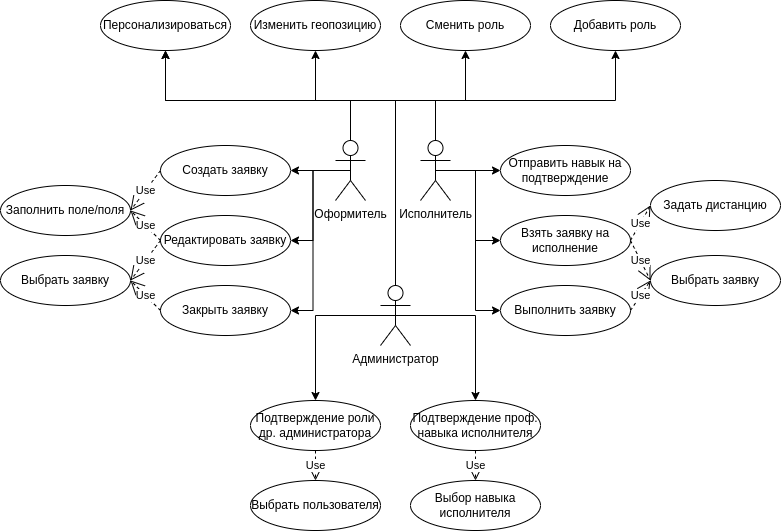

The diagram above was exported from draw.io. Its source (the exported page's mxGraphModel, read from the mxfile embedded in the PNG):
<mxGraphModel dx="980" dy="607" grid="1" gridSize="10" guides="1" tooltips="1" connect="1" arrows="1" fold="1" page="1" pageScale="1" pageWidth="1169" pageHeight="1654" math="0" shadow="0">
  <root>
    <mxCell id="0" />
    <mxCell id="1" parent="0" />
    <mxCell id="_pGJPzE6rcrJMIsq3IZF-5" style="edgeStyle=orthogonalEdgeStyle;rounded=0;orthogonalLoop=1;jettySize=auto;html=1;exitX=0.5;exitY=0.5;exitDx=0;exitDy=0;exitPerimeter=0;entryX=1;entryY=0.5;entryDx=0;entryDy=0;endArrow=classic;endFill=1;" parent="1" source="YDNZX8T4ypmpoEUt-9eZ-1" target="90uJs308uGPQrwaR0AYC-1" edge="1">
      <mxGeometry relative="1" as="geometry" />
    </mxCell>
    <mxCell id="_pGJPzE6rcrJMIsq3IZF-6" style="edgeStyle=orthogonalEdgeStyle;rounded=0;orthogonalLoop=1;jettySize=auto;html=1;exitX=0.5;exitY=0.5;exitDx=0;exitDy=0;exitPerimeter=0;entryX=1;entryY=0.5;entryDx=0;entryDy=0;endArrow=classic;endFill=1;" parent="1" source="YDNZX8T4ypmpoEUt-9eZ-1" target="9_X48Y0m-7J5E2Ryn9Va-1" edge="1">
      <mxGeometry relative="1" as="geometry" />
    </mxCell>
    <mxCell id="_pGJPzE6rcrJMIsq3IZF-7" style="edgeStyle=orthogonalEdgeStyle;rounded=0;orthogonalLoop=1;jettySize=auto;html=1;exitX=0.5;exitY=0.5;exitDx=0;exitDy=0;exitPerimeter=0;entryX=1;entryY=0.5;entryDx=0;entryDy=0;endArrow=classic;endFill=1;" parent="1" source="YDNZX8T4ypmpoEUt-9eZ-1" target="uYdgxrUYO61e2ay2mV0Z-12" edge="1">
      <mxGeometry relative="1" as="geometry" />
    </mxCell>
    <mxCell id="wvqucWeXqU39chLSuPAe-7" style="edgeStyle=orthogonalEdgeStyle;rounded=0;orthogonalLoop=1;jettySize=auto;html=1;exitX=0.5;exitY=0;exitDx=0;exitDy=0;exitPerimeter=0;entryX=0.5;entryY=1;entryDx=0;entryDy=0;endArrow=classic;endFill=1;" parent="1" source="YDNZX8T4ypmpoEUt-9eZ-1" target="6ezgpnu4EglSkfpO6tcN-1" edge="1">
      <mxGeometry relative="1" as="geometry">
        <Array as="points">
          <mxPoint x="490" y="130" />
          <mxPoint x="305" y="130" />
        </Array>
      </mxGeometry>
    </mxCell>
    <mxCell id="YDNZX8T4ypmpoEUt-9eZ-1" value="Оформитель" style="shape=umlActor;verticalLabelPosition=bottom;verticalAlign=top;html=1;outlineConnect=0;" parent="1" vertex="1">
      <mxGeometry x="475" y="170" width="30" height="60" as="geometry" />
    </mxCell>
    <mxCell id="wvqucWeXqU39chLSuPAe-2" style="edgeStyle=orthogonalEdgeStyle;rounded=0;orthogonalLoop=1;jettySize=auto;html=1;exitX=0.5;exitY=0.5;exitDx=0;exitDy=0;exitPerimeter=0;entryX=0;entryY=0.5;entryDx=0;entryDy=0;endArrow=classic;endFill=1;" parent="1" source="1Uv_ibrt-NRKYdARD_FV-1" target="wvqucWeXqU39chLSuPAe-1" edge="1">
      <mxGeometry relative="1" as="geometry" />
    </mxCell>
    <mxCell id="wvqucWeXqU39chLSuPAe-5" style="edgeStyle=orthogonalEdgeStyle;rounded=0;orthogonalLoop=1;jettySize=auto;html=1;exitX=0.5;exitY=0.5;exitDx=0;exitDy=0;exitPerimeter=0;entryX=0;entryY=0.5;entryDx=0;entryDy=0;endArrow=classic;endFill=1;" parent="1" source="1Uv_ibrt-NRKYdARD_FV-1" target="wvqucWeXqU39chLSuPAe-3" edge="1">
      <mxGeometry relative="1" as="geometry" />
    </mxCell>
    <mxCell id="wvqucWeXqU39chLSuPAe-6" style="edgeStyle=orthogonalEdgeStyle;rounded=0;orthogonalLoop=1;jettySize=auto;html=1;exitX=0.5;exitY=0.5;exitDx=0;exitDy=0;exitPerimeter=0;entryX=0;entryY=0.5;entryDx=0;entryDy=0;endArrow=classic;endFill=1;" parent="1" source="1Uv_ibrt-NRKYdARD_FV-1" target="wvqucWeXqU39chLSuPAe-4" edge="1">
      <mxGeometry relative="1" as="geometry" />
    </mxCell>
    <mxCell id="wvqucWeXqU39chLSuPAe-8" style="edgeStyle=orthogonalEdgeStyle;rounded=0;orthogonalLoop=1;jettySize=auto;html=1;exitX=0.5;exitY=0;exitDx=0;exitDy=0;exitPerimeter=0;entryX=0.5;entryY=1;entryDx=0;entryDy=0;endArrow=classic;endFill=1;" parent="1" source="1Uv_ibrt-NRKYdARD_FV-1" target="uYdgxrUYO61e2ay2mV0Z-8" edge="1">
      <mxGeometry relative="1" as="geometry">
        <Array as="points">
          <mxPoint x="575" y="130" />
          <mxPoint x="755" y="130" />
        </Array>
      </mxGeometry>
    </mxCell>
    <mxCell id="1Uv_ibrt-NRKYdARD_FV-1" value="Исполнитель" style="shape=umlActor;verticalLabelPosition=bottom;verticalAlign=top;html=1;outlineConnect=0;" parent="1" vertex="1">
      <mxGeometry x="560" y="170" width="30" height="60" as="geometry" />
    </mxCell>
    <mxCell id="6ezgpnu4EglSkfpO6tcN-3" style="edgeStyle=orthogonalEdgeStyle;rounded=0;orthogonalLoop=1;jettySize=auto;html=1;exitX=0.5;exitY=0;exitDx=0;exitDy=0;exitPerimeter=0;entryX=0.5;entryY=1;entryDx=0;entryDy=0;endArrow=classic;endFill=1;" parent="1" source="cdASkKBAavUB2NAiNf0X-1" target="6ezgpnu4EglSkfpO6tcN-1" edge="1">
      <mxGeometry relative="1" as="geometry">
        <Array as="points">
          <mxPoint x="535" y="130" />
          <mxPoint x="305" y="130" />
        </Array>
      </mxGeometry>
    </mxCell>
    <mxCell id="uYdgxrUYO61e2ay2mV0Z-3" style="edgeStyle=orthogonalEdgeStyle;rounded=0;orthogonalLoop=1;jettySize=auto;html=1;exitX=0.5;exitY=0;exitDx=0;exitDy=0;exitPerimeter=0;entryX=0.5;entryY=1;entryDx=0;entryDy=0;endArrow=classic;endFill=1;" parent="1" source="cdASkKBAavUB2NAiNf0X-1" target="uYdgxrUYO61e2ay2mV0Z-1" edge="1">
      <mxGeometry relative="1" as="geometry">
        <Array as="points">
          <mxPoint x="535" y="130" />
          <mxPoint x="455" y="130" />
        </Array>
      </mxGeometry>
    </mxCell>
    <mxCell id="uYdgxrUYO61e2ay2mV0Z-4" style="edgeStyle=orthogonalEdgeStyle;rounded=0;orthogonalLoop=1;jettySize=auto;html=1;exitX=0.5;exitY=0;exitDx=0;exitDy=0;exitPerimeter=0;entryX=0.5;entryY=1;entryDx=0;entryDy=0;endArrow=classic;endFill=1;" parent="1" source="cdASkKBAavUB2NAiNf0X-1" target="uYdgxrUYO61e2ay2mV0Z-2" edge="1">
      <mxGeometry relative="1" as="geometry">
        <Array as="points">
          <mxPoint x="535" y="130" />
          <mxPoint x="605" y="130" />
        </Array>
      </mxGeometry>
    </mxCell>
    <mxCell id="_pGJPzE6rcrJMIsq3IZF-12" style="edgeStyle=orthogonalEdgeStyle;rounded=0;orthogonalLoop=1;jettySize=auto;html=1;exitX=0.5;exitY=0.5;exitDx=0;exitDy=0;exitPerimeter=0;entryX=0.5;entryY=0;entryDx=0;entryDy=0;endArrow=classic;endFill=1;" parent="1" source="cdASkKBAavUB2NAiNf0X-1" target="_pGJPzE6rcrJMIsq3IZF-8" edge="1">
      <mxGeometry relative="1" as="geometry">
        <Array as="points">
          <mxPoint x="455" y="345" />
        </Array>
      </mxGeometry>
    </mxCell>
    <mxCell id="wvqucWeXqU39chLSuPAe-9" style="edgeStyle=orthogonalEdgeStyle;rounded=0;orthogonalLoop=1;jettySize=auto;html=1;exitX=0.5;exitY=0.5;exitDx=0;exitDy=0;exitPerimeter=0;entryX=0.5;entryY=0;entryDx=0;entryDy=0;endArrow=classic;endFill=1;" parent="1" source="cdASkKBAavUB2NAiNf0X-1" target="_pGJPzE6rcrJMIsq3IZF-9" edge="1">
      <mxGeometry relative="1" as="geometry">
        <Array as="points">
          <mxPoint x="615" y="345" />
        </Array>
      </mxGeometry>
    </mxCell>
    <mxCell id="cdASkKBAavUB2NAiNf0X-1" value="Администратор" style="shape=umlActor;verticalLabelPosition=bottom;verticalAlign=top;html=1;outlineConnect=0;" parent="1" vertex="1">
      <mxGeometry x="520" y="315" width="30" height="60" as="geometry" />
    </mxCell>
    <mxCell id="6ezgpnu4EglSkfpO6tcN-1" value="Персонализироваться" style="ellipse;whiteSpace=wrap;html=1;" parent="1" vertex="1">
      <mxGeometry x="240" y="30" width="130" height="50" as="geometry" />
    </mxCell>
    <mxCell id="90uJs308uGPQrwaR0AYC-1" value="Создать заявку" style="ellipse;whiteSpace=wrap;html=1;" parent="1" vertex="1">
      <mxGeometry x="300" y="175" width="130" height="50" as="geometry" />
    </mxCell>
    <mxCell id="9_X48Y0m-7J5E2Ryn9Va-1" value="Редактировать заявку" style="ellipse;whiteSpace=wrap;html=1;" parent="1" vertex="1">
      <mxGeometry x="300" y="245" width="130" height="50" as="geometry" />
    </mxCell>
    <mxCell id="uYdgxrUYO61e2ay2mV0Z-1" value="Изменить геопозицию" style="ellipse;whiteSpace=wrap;html=1;" parent="1" vertex="1">
      <mxGeometry x="390" y="30" width="130" height="50" as="geometry" />
    </mxCell>
    <mxCell id="uYdgxrUYO61e2ay2mV0Z-2" value="Сменить роль" style="ellipse;whiteSpace=wrap;html=1;" parent="1" vertex="1">
      <mxGeometry x="540" y="30" width="130" height="50" as="geometry" />
    </mxCell>
    <mxCell id="uYdgxrUYO61e2ay2mV0Z-8" value="Добавить роль" style="ellipse;whiteSpace=wrap;html=1;" parent="1" vertex="1">
      <mxGeometry x="690" y="30" width="130" height="50" as="geometry" />
    </mxCell>
    <mxCell id="uYdgxrUYO61e2ay2mV0Z-10" value="Заполнить поле/поля" style="ellipse;whiteSpace=wrap;html=1;" parent="1" vertex="1">
      <mxGeometry x="140" y="215" width="130" height="50" as="geometry" />
    </mxCell>
    <mxCell id="uYdgxrUYO61e2ay2mV0Z-11" value="Выбрать заявку" style="ellipse;whiteSpace=wrap;html=1;" parent="1" vertex="1">
      <mxGeometry x="140" y="285" width="130" height="50" as="geometry" />
    </mxCell>
    <mxCell id="uYdgxrUYO61e2ay2mV0Z-12" value="Закрыть заявку" style="ellipse;whiteSpace=wrap;html=1;" parent="1" vertex="1">
      <mxGeometry x="300" y="315" width="130" height="50" as="geometry" />
    </mxCell>
    <mxCell id="_pGJPzE6rcrJMIsq3IZF-1" value="Use" style="endArrow=open;endSize=12;dashed=1;html=1;rounded=0;entryX=1;entryY=0.5;entryDx=0;entryDy=0;exitX=0;exitY=0.5;exitDx=0;exitDy=0;labelBackgroundColor=default;labelBorderColor=#FFFFFF;" parent="1" source="90uJs308uGPQrwaR0AYC-1" target="uYdgxrUYO61e2ay2mV0Z-10" edge="1">
      <mxGeometry width="160" relative="1" as="geometry">
        <mxPoint x="718.6277094698066" y="452.5184208669623" as="sourcePoint" />
        <mxPoint x="481.3722905302011" y="497.4815791330352" as="targetPoint" />
      </mxGeometry>
    </mxCell>
    <mxCell id="_pGJPzE6rcrJMIsq3IZF-2" value="Use" style="endArrow=open;endSize=12;dashed=1;html=1;rounded=0;entryX=1;entryY=0.5;entryDx=0;entryDy=0;exitX=0;exitY=0.5;exitDx=0;exitDy=0;" parent="1" source="9_X48Y0m-7J5E2Ryn9Va-1" target="uYdgxrUYO61e2ay2mV0Z-10" edge="1">
      <mxGeometry width="160" relative="1" as="geometry">
        <mxPoint x="310" y="205" as="sourcePoint" />
        <mxPoint x="280" y="245" as="targetPoint" />
      </mxGeometry>
    </mxCell>
    <mxCell id="_pGJPzE6rcrJMIsq3IZF-3" value="Use" style="endArrow=open;endSize=12;dashed=1;html=1;rounded=0;entryX=1;entryY=0.5;entryDx=0;entryDy=0;exitX=0;exitY=0.5;exitDx=0;exitDy=0;" parent="1" source="9_X48Y0m-7J5E2Ryn9Va-1" target="uYdgxrUYO61e2ay2mV0Z-11" edge="1">
      <mxGeometry width="160" relative="1" as="geometry">
        <mxPoint x="320" y="215" as="sourcePoint" />
        <mxPoint x="290" y="255" as="targetPoint" />
      </mxGeometry>
    </mxCell>
    <mxCell id="_pGJPzE6rcrJMIsq3IZF-4" value="Use" style="endArrow=open;endSize=12;dashed=1;html=1;rounded=0;exitX=0;exitY=0.5;exitDx=0;exitDy=0;entryX=1;entryY=0.5;entryDx=0;entryDy=0;" parent="1" source="uYdgxrUYO61e2ay2mV0Z-12" target="uYdgxrUYO61e2ay2mV0Z-11" edge="1">
      <mxGeometry width="160" relative="1" as="geometry">
        <mxPoint x="330" y="225" as="sourcePoint" />
        <mxPoint x="250" y="370" as="targetPoint" />
      </mxGeometry>
    </mxCell>
    <mxCell id="_pGJPzE6rcrJMIsq3IZF-8" value="Подтверждение роли др. администратора" style="ellipse;whiteSpace=wrap;html=1;" parent="1" vertex="1">
      <mxGeometry x="390" y="430" width="130" height="50" as="geometry" />
    </mxCell>
    <mxCell id="_pGJPzE6rcrJMIsq3IZF-9" value="Подтверждение проф. навыка исполнителя" style="ellipse;whiteSpace=wrap;html=1;" parent="1" vertex="1">
      <mxGeometry x="550" y="430" width="130" height="50" as="geometry" />
    </mxCell>
    <mxCell id="_pGJPzE6rcrJMIsq3IZF-13" value="Выбрать пользователя" style="ellipse;whiteSpace=wrap;html=1;" parent="1" vertex="1">
      <mxGeometry x="390" y="510" width="130" height="50" as="geometry" />
    </mxCell>
    <mxCell id="_pGJPzE6rcrJMIsq3IZF-14" value="Выбор навыка исполнителя" style="ellipse;whiteSpace=wrap;html=1;" parent="1" vertex="1">
      <mxGeometry x="550" y="510" width="130" height="50" as="geometry" />
    </mxCell>
    <mxCell id="_pGJPzE6rcrJMIsq3IZF-15" value="Use" style="endArrow=open;endSize=12;dashed=1;html=1;rounded=0;entryX=0.5;entryY=0;entryDx=0;entryDy=0;exitX=0.5;exitY=1;exitDx=0;exitDy=0;" parent="1" source="_pGJPzE6rcrJMIsq3IZF-8" target="_pGJPzE6rcrJMIsq3IZF-13" edge="1">
      <mxGeometry width="160" relative="1" as="geometry">
        <mxPoint x="170" y="355" as="sourcePoint" />
        <mxPoint x="140" y="395" as="targetPoint" />
      </mxGeometry>
    </mxCell>
    <mxCell id="_pGJPzE6rcrJMIsq3IZF-16" value="Use" style="endArrow=open;endSize=12;dashed=1;html=1;rounded=0;entryX=0.5;entryY=0;entryDx=0;entryDy=0;exitX=0.5;exitY=1;exitDx=0;exitDy=0;" parent="1" source="_pGJPzE6rcrJMIsq3IZF-9" target="_pGJPzE6rcrJMIsq3IZF-14" edge="1">
      <mxGeometry width="160" relative="1" as="geometry">
        <mxPoint x="475" y="490" as="sourcePoint" />
        <mxPoint x="475" y="520" as="targetPoint" />
      </mxGeometry>
    </mxCell>
    <mxCell id="wvqucWeXqU39chLSuPAe-1" value="Отправить навык на подтверждение" style="ellipse;whiteSpace=wrap;html=1;" parent="1" vertex="1">
      <mxGeometry x="640" y="175" width="130" height="50" as="geometry" />
    </mxCell>
    <mxCell id="wvqucWeXqU39chLSuPAe-3" value="Взять заявку на исполнение" style="ellipse;whiteSpace=wrap;html=1;" parent="1" vertex="1">
      <mxGeometry x="640" y="245" width="130" height="50" as="geometry" />
    </mxCell>
    <mxCell id="wvqucWeXqU39chLSuPAe-4" value="Выполнить заявку" style="ellipse;whiteSpace=wrap;html=1;" parent="1" vertex="1">
      <mxGeometry x="640" y="315" width="130" height="50" as="geometry" />
    </mxCell>
    <mxCell id="wvqucWeXqU39chLSuPAe-10" value="Выбрать заявку" style="ellipse;whiteSpace=wrap;html=1;" parent="1" vertex="1">
      <mxGeometry x="790" y="285" width="130" height="50" as="geometry" />
    </mxCell>
    <mxCell id="wvqucWeXqU39chLSuPAe-11" value="Задать дистанцию" style="ellipse;whiteSpace=wrap;html=1;" parent="1" vertex="1">
      <mxGeometry x="790" y="210" width="130" height="50" as="geometry" />
    </mxCell>
    <mxCell id="wvqucWeXqU39chLSuPAe-12" value="Use" style="endArrow=open;endSize=12;dashed=1;html=1;rounded=0;exitX=1;exitY=0.5;exitDx=0;exitDy=0;entryX=0;entryY=0.5;entryDx=0;entryDy=0;" parent="1" source="wvqucWeXqU39chLSuPAe-4" target="wvqucWeXqU39chLSuPAe-10" edge="1">
      <mxGeometry width="160" relative="1" as="geometry">
        <mxPoint x="310" y="350" as="sourcePoint" />
        <mxPoint x="280" y="320" as="targetPoint" />
      </mxGeometry>
    </mxCell>
    <mxCell id="wvqucWeXqU39chLSuPAe-13" value="Use" style="endArrow=open;endSize=12;dashed=1;html=1;rounded=0;exitX=1;exitY=0.5;exitDx=0;exitDy=0;entryX=0;entryY=0.5;entryDx=0;entryDy=0;" parent="1" source="wvqucWeXqU39chLSuPAe-3" target="wvqucWeXqU39chLSuPAe-10" edge="1">
      <mxGeometry width="160" relative="1" as="geometry">
        <mxPoint x="780" y="350" as="sourcePoint" />
        <mxPoint x="790" y="320" as="targetPoint" />
      </mxGeometry>
    </mxCell>
    <mxCell id="wvqucWeXqU39chLSuPAe-14" value="Use" style="endArrow=open;endSize=12;dashed=1;html=1;rounded=0;exitX=1;exitY=0.5;exitDx=0;exitDy=0;entryX=0;entryY=0.5;entryDx=0;entryDy=0;" parent="1" source="wvqucWeXqU39chLSuPAe-3" target="wvqucWeXqU39chLSuPAe-11" edge="1">
      <mxGeometry width="160" relative="1" as="geometry">
        <mxPoint x="780" y="280" as="sourcePoint" />
        <mxPoint x="800" y="320" as="targetPoint" />
      </mxGeometry>
    </mxCell>
  </root>
</mxGraphModel>